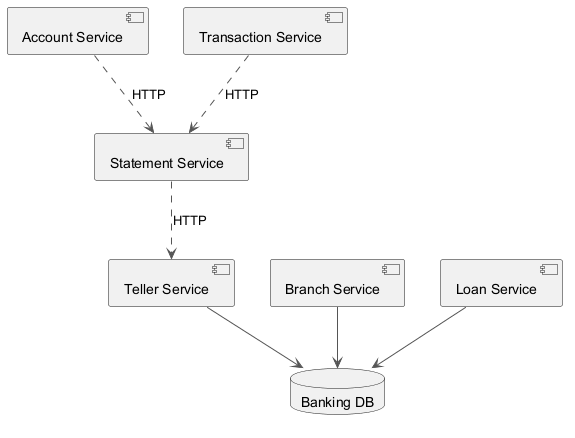

The diagram above was rendered by PlantUML. Its source (embedded in the PNG):
@startuml
skinparam backgroundColor #FFFFFF
skinparam classBackgroundColor #F3E5F5
skinparam classBorderColor #6A1B9A
skinparam ArrowColor #555555
component "Account Service" as C_AccountService
component "Branch Service" as C_BranchService
component "Loan Service" as C_LoanService
component "Statement Service" as C_StatementService
component "Transaction Service" as C_TransactionService
component "Teller Service" as C_TellerService
database "Banking DB" as DB_banking
C_BranchService --> DB_banking
C_LoanService --> DB_banking
C_TellerService --> DB_banking
C_StatementService ..> C_TellerService : HTTP
C_AccountService ..> C_StatementService : HTTP
C_TransactionService ..> C_StatementService : HTTP
@enduml